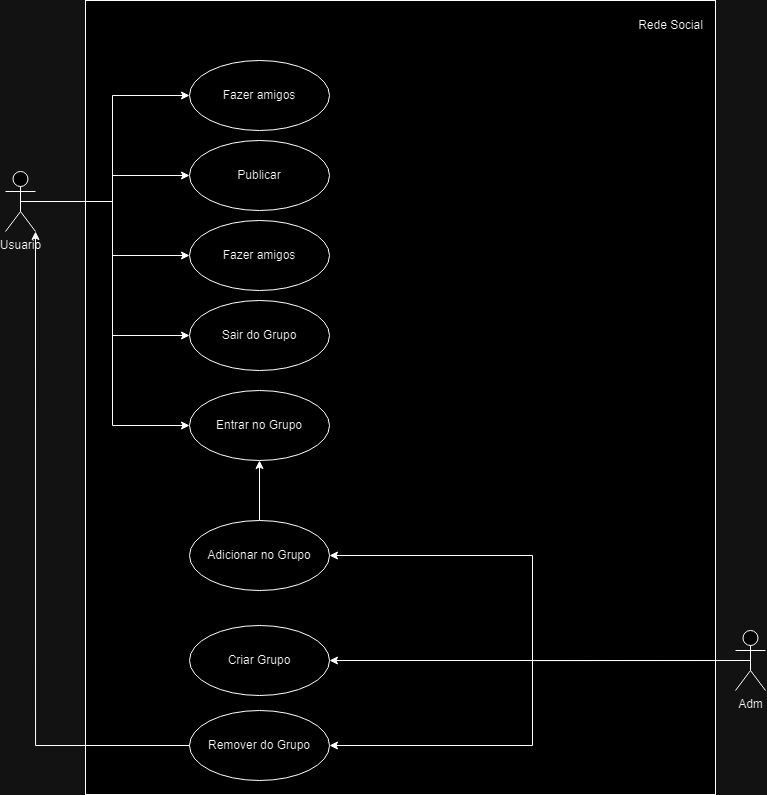

The diagram above was exported from draw.io. Its source (the exported page's mxGraphModel, read from the mxfile embedded in the PNG):
<mxGraphModel dx="1665" dy="783" grid="1" gridSize="10" guides="1" tooltips="1" connect="1" arrows="1" fold="1" page="1" pageScale="1" pageWidth="827" pageHeight="1169" math="0" shadow="0">
  <root>
    <mxCell id="0" />
    <mxCell id="1" parent="0" />
    <mxCell id="Odmy50bHwYIjh9Khr1tw-26" value="" style="rounded=0;whiteSpace=wrap;html=1;" vertex="1" parent="1">
      <mxGeometry x="90" y="340" width="630" height="794" as="geometry" />
    </mxCell>
    <mxCell id="Odmy50bHwYIjh9Khr1tw-3" value="Rede Social" style="text;html=1;align=center;verticalAlign=middle;resizable=0;points=[];autosize=1;strokeColor=none;fillColor=none;" vertex="1" parent="1">
      <mxGeometry x="630" y="350" width="90" height="30" as="geometry" />
    </mxCell>
    <mxCell id="Odmy50bHwYIjh9Khr1tw-8" style="edgeStyle=orthogonalEdgeStyle;rounded=0;orthogonalLoop=1;jettySize=auto;html=1;exitX=0.5;exitY=0.5;exitDx=0;exitDy=0;exitPerimeter=0;" edge="1" parent="1" source="Odmy50bHwYIjh9Khr1tw-4" target="Odmy50bHwYIjh9Khr1tw-7">
      <mxGeometry relative="1" as="geometry" />
    </mxCell>
    <mxCell id="Odmy50bHwYIjh9Khr1tw-10" style="edgeStyle=orthogonalEdgeStyle;rounded=0;orthogonalLoop=1;jettySize=auto;html=1;exitX=0.5;exitY=0.5;exitDx=0;exitDy=0;exitPerimeter=0;" edge="1" parent="1" source="Odmy50bHwYIjh9Khr1tw-4" target="Odmy50bHwYIjh9Khr1tw-9">
      <mxGeometry relative="1" as="geometry" />
    </mxCell>
    <mxCell id="Odmy50bHwYIjh9Khr1tw-13" style="edgeStyle=orthogonalEdgeStyle;rounded=0;orthogonalLoop=1;jettySize=auto;html=1;exitX=0.5;exitY=0.5;exitDx=0;exitDy=0;exitPerimeter=0;entryX=0;entryY=0.5;entryDx=0;entryDy=0;" edge="1" parent="1" source="Odmy50bHwYIjh9Khr1tw-4" target="Odmy50bHwYIjh9Khr1tw-11">
      <mxGeometry relative="1" as="geometry" />
    </mxCell>
    <mxCell id="Odmy50bHwYIjh9Khr1tw-23" style="edgeStyle=orthogonalEdgeStyle;rounded=0;orthogonalLoop=1;jettySize=auto;html=1;exitX=0.5;exitY=0.5;exitDx=0;exitDy=0;exitPerimeter=0;entryX=0;entryY=0.5;entryDx=0;entryDy=0;" edge="1" parent="1" source="Odmy50bHwYIjh9Khr1tw-4" target="Odmy50bHwYIjh9Khr1tw-21">
      <mxGeometry relative="1" as="geometry" />
    </mxCell>
    <mxCell id="Odmy50bHwYIjh9Khr1tw-24" style="edgeStyle=orthogonalEdgeStyle;rounded=0;orthogonalLoop=1;jettySize=auto;html=1;exitX=0.5;exitY=0.5;exitDx=0;exitDy=0;exitPerimeter=0;entryX=0;entryY=0.5;entryDx=0;entryDy=0;" edge="1" parent="1" source="Odmy50bHwYIjh9Khr1tw-4" target="Odmy50bHwYIjh9Khr1tw-22">
      <mxGeometry relative="1" as="geometry" />
    </mxCell>
    <mxCell id="Odmy50bHwYIjh9Khr1tw-4" value="Usuario" style="shape=umlActor;verticalLabelPosition=bottom;verticalAlign=top;html=1;" vertex="1" parent="1">
      <mxGeometry x="10" y="511" width="30" height="60" as="geometry" />
    </mxCell>
    <mxCell id="Odmy50bHwYIjh9Khr1tw-31" style="edgeStyle=orthogonalEdgeStyle;rounded=0;orthogonalLoop=1;jettySize=auto;html=1;exitX=0.5;exitY=0.5;exitDx=0;exitDy=0;exitPerimeter=0;entryX=1;entryY=0.5;entryDx=0;entryDy=0;" edge="1" parent="1" source="Odmy50bHwYIjh9Khr1tw-6" target="Odmy50bHwYIjh9Khr1tw-15">
      <mxGeometry relative="1" as="geometry" />
    </mxCell>
    <mxCell id="Odmy50bHwYIjh9Khr1tw-32" style="edgeStyle=orthogonalEdgeStyle;rounded=0;orthogonalLoop=1;jettySize=auto;html=1;exitX=0.5;exitY=0.5;exitDx=0;exitDy=0;exitPerimeter=0;entryX=1;entryY=0.5;entryDx=0;entryDy=0;" edge="1" parent="1" source="Odmy50bHwYIjh9Khr1tw-6" target="Odmy50bHwYIjh9Khr1tw-19">
      <mxGeometry relative="1" as="geometry" />
    </mxCell>
    <mxCell id="Odmy50bHwYIjh9Khr1tw-33" style="edgeStyle=orthogonalEdgeStyle;rounded=0;orthogonalLoop=1;jettySize=auto;html=1;exitX=0.5;exitY=0.5;exitDx=0;exitDy=0;exitPerimeter=0;entryX=1;entryY=0.5;entryDx=0;entryDy=0;" edge="1" parent="1" source="Odmy50bHwYIjh9Khr1tw-6" target="Odmy50bHwYIjh9Khr1tw-17">
      <mxGeometry relative="1" as="geometry" />
    </mxCell>
    <mxCell id="Odmy50bHwYIjh9Khr1tw-6" value="Adm" style="shape=umlActor;verticalLabelPosition=bottom;verticalAlign=top;html=1;" vertex="1" parent="1">
      <mxGeometry x="740" y="970" width="30" height="60" as="geometry" />
    </mxCell>
    <mxCell id="Odmy50bHwYIjh9Khr1tw-7" value="Publicar" style="ellipse;whiteSpace=wrap;html=1;" vertex="1" parent="1">
      <mxGeometry x="194" y="480" width="140" height="70" as="geometry" />
    </mxCell>
    <mxCell id="Odmy50bHwYIjh9Khr1tw-9" value="Fazer amigos" style="ellipse;whiteSpace=wrap;html=1;" vertex="1" parent="1">
      <mxGeometry x="194" y="560" width="140" height="70" as="geometry" />
    </mxCell>
    <mxCell id="Odmy50bHwYIjh9Khr1tw-11" value="Fazer amigos" style="ellipse;whiteSpace=wrap;html=1;" vertex="1" parent="1">
      <mxGeometry x="194" y="400" width="140" height="70" as="geometry" />
    </mxCell>
    <mxCell id="Odmy50bHwYIjh9Khr1tw-15" value="Criar Grupo" style="ellipse;whiteSpace=wrap;html=1;" vertex="1" parent="1">
      <mxGeometry x="194" y="965" width="140" height="70" as="geometry" />
    </mxCell>
    <mxCell id="Odmy50bHwYIjh9Khr1tw-17" value="Remover do Grupo" style="ellipse;whiteSpace=wrap;html=1;" vertex="1" parent="1">
      <mxGeometry x="194" y="1050" width="140" height="70" as="geometry" />
    </mxCell>
    <mxCell id="Odmy50bHwYIjh9Khr1tw-36" style="edgeStyle=orthogonalEdgeStyle;rounded=0;orthogonalLoop=1;jettySize=auto;html=1;exitX=0.5;exitY=0;exitDx=0;exitDy=0;" edge="1" parent="1" source="Odmy50bHwYIjh9Khr1tw-19" target="Odmy50bHwYIjh9Khr1tw-22">
      <mxGeometry relative="1" as="geometry" />
    </mxCell>
    <mxCell id="Odmy50bHwYIjh9Khr1tw-19" value="Adicionar no Grupo" style="ellipse;whiteSpace=wrap;html=1;" vertex="1" parent="1">
      <mxGeometry x="194" y="860" width="140" height="70" as="geometry" />
    </mxCell>
    <mxCell id="Odmy50bHwYIjh9Khr1tw-21" value="Sair do Grupo" style="ellipse;whiteSpace=wrap;html=1;" vertex="1" parent="1">
      <mxGeometry x="194" y="640" width="140" height="70" as="geometry" />
    </mxCell>
    <mxCell id="Odmy50bHwYIjh9Khr1tw-22" value="Entrar&amp;nbsp;no Grupo" style="ellipse;whiteSpace=wrap;html=1;" vertex="1" parent="1">
      <mxGeometry x="194" y="730" width="140" height="70" as="geometry" />
    </mxCell>
    <mxCell id="Odmy50bHwYIjh9Khr1tw-35" style="edgeStyle=orthogonalEdgeStyle;rounded=0;orthogonalLoop=1;jettySize=auto;html=1;exitX=0;exitY=0.5;exitDx=0;exitDy=0;entryX=1;entryY=1;entryDx=0;entryDy=0;entryPerimeter=0;" edge="1" parent="1" source="Odmy50bHwYIjh9Khr1tw-17" target="Odmy50bHwYIjh9Khr1tw-4">
      <mxGeometry relative="1" as="geometry" />
    </mxCell>
  </root>
</mxGraphModel>